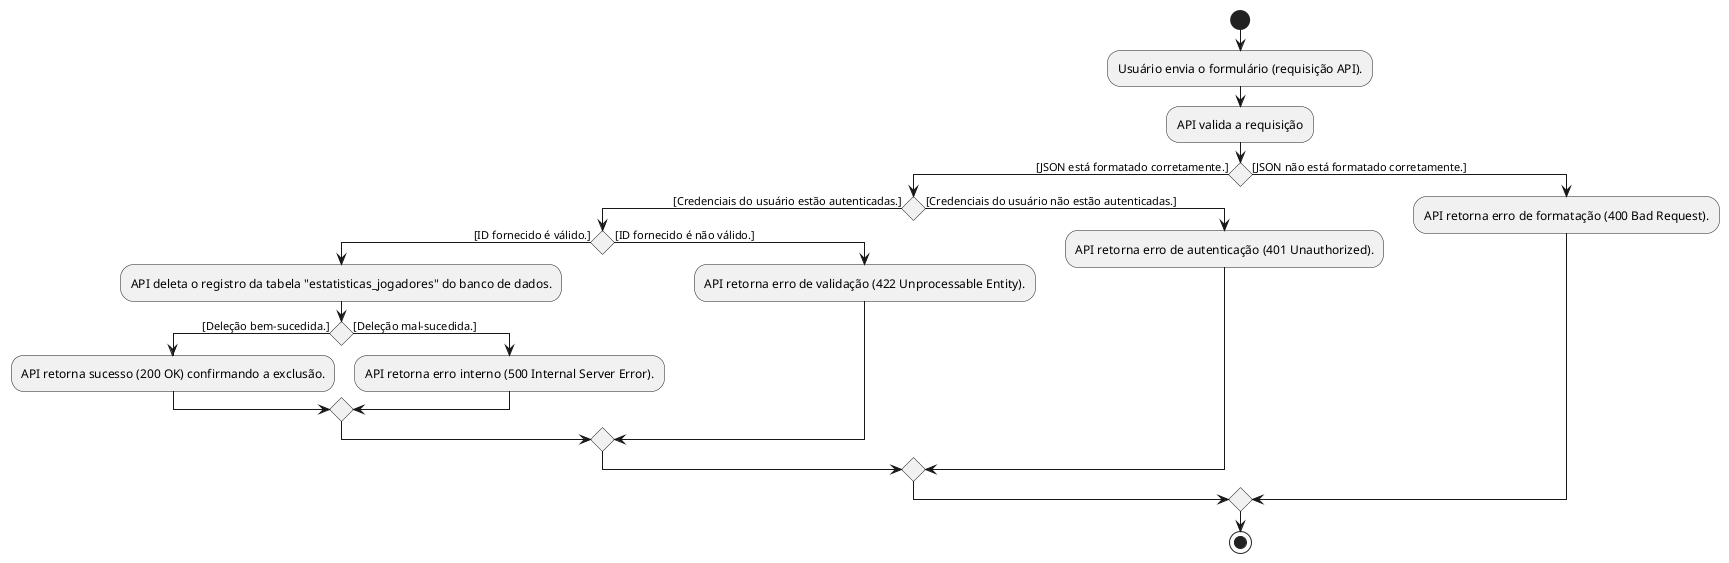

The diagram above was rendered by PlantUML. Its source (embedded in the PNG):
@startuml
start
:Usuário envia o formulário (requisição API).;
:API valida a requisição;
if () then ([JSON está formatado corretamente.])
    if () then ([Credenciais do usuário estão autenticadas.])
        if () then ([ID fornecido é válido.])
            :API deleta o registro da tabela "estatisticas_jogadores" do banco de dados.;
            if () then ([Deleção bem-sucedida.])
                :API retorna sucesso (200 OK) confirmando a exclusão.;
            else ([Deleção mal-sucedida.])
                :API retorna erro interno (500 Internal Server Error).;
            endif
        else ([ID fornecido é não válido.])
            :API retorna erro de validação (422 Unprocessable Entity).;
        endif
    else ([Credenciais do usuário não estão autenticadas.])
        :API retorna erro de autenticação (401 Unauthorized).;
    endif
else ([JSON não está formatado corretamente.])
    :API retorna erro de formatação (400 Bad Request).;
endif
stop
@enduml